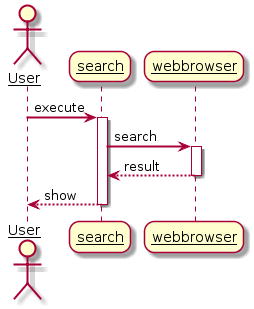

The diagram above was rendered by PlantUML. Its source (embedded in the PNG):
@startuml
skinparam sequenceArrowThickness 2
skinparam roundcorner 20
skinparam maxmessagesize 60
skinparam sequenceParticipant underline

actor User
participant "search" as A
participant "webbrowser" as B

User -> A: execute
activate A

A -> B: search
activate B

B --> A: result
deactivate B

A --> User: show
deactivate A
@enduml